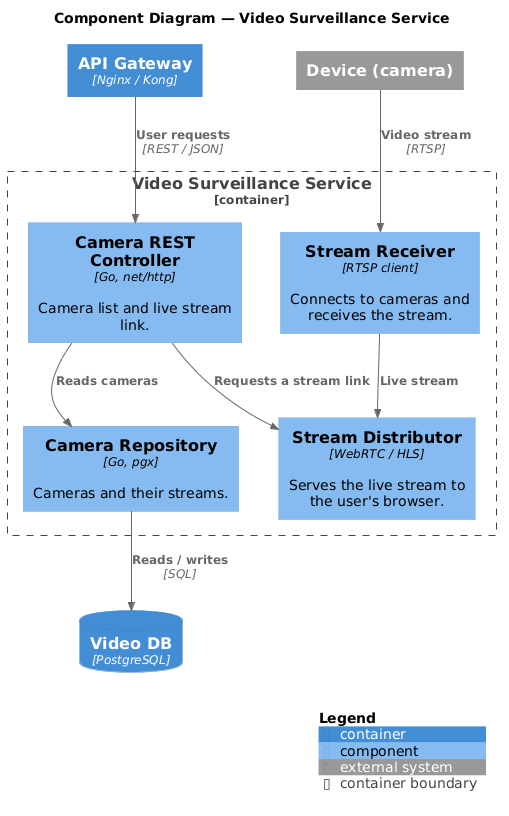

The diagram above was rendered by PlantUML. Its source (embedded in the PNG):
@startuml 03-component-video
!include <C4/C4_Component>

title Component Diagram — Video Surveillance Service

Container(gateway, "API Gateway", "Nginx / Kong")
System_Ext(camera, "Device (camera)")
ContainerDb(db, "Video DB", "PostgreSQL")

Container_Boundary(video, "Video Surveillance Service") {
  Component(api, "Camera REST Controller", "Go, net/http", "Camera list and live stream link.")
  Component(ingest, "Stream Receiver", "RTSP client", "Connects to cameras and receives the stream.")
  Component(streamer, "Stream Distributor", "WebRTC / HLS", "Serves the live stream to the user's browser.")
  Component(repo, "Camera Repository", "Go, pgx", "Cameras and their streams.")
}

Rel(gateway, api, "User requests", "REST / JSON")
Rel(camera, ingest, "Video stream", "RTSP")
Rel(ingest, streamer, "Live stream")
Rel(api, streamer, "Requests a stream link")
Rel(api, repo, "Reads cameras")
Rel(repo, db, "Reads / writes", "SQL")

SHOW_LEGEND()
@enduml